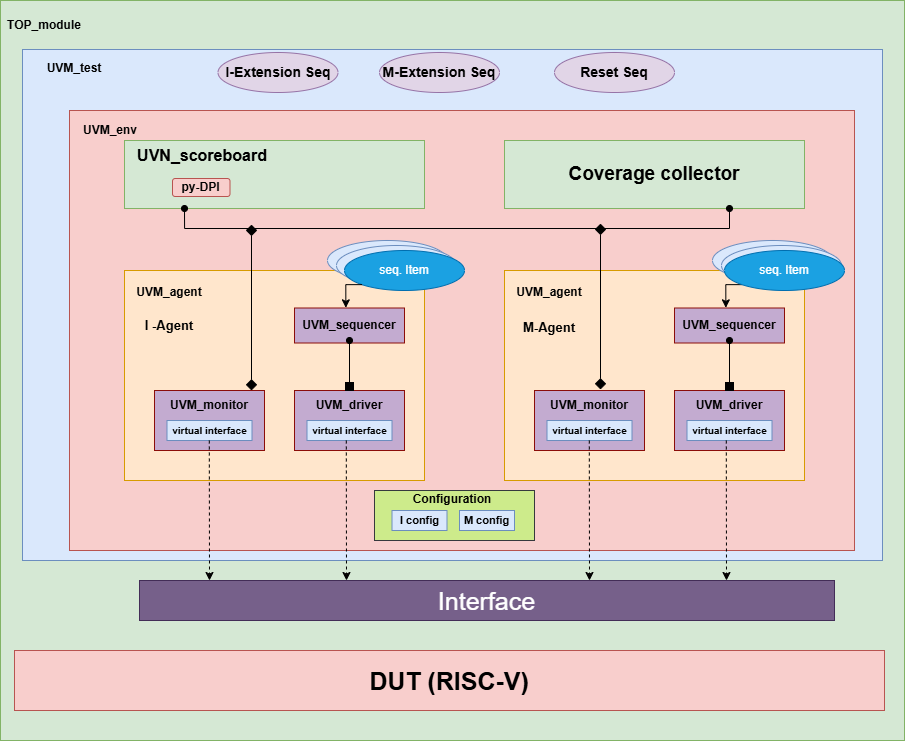

The diagram above was exported from draw.io. Its source (the exported page's mxGraphModel, read from the mxfile embedded in the PNG):
<mxGraphModel dx="1345" dy="1882" grid="1" gridSize="10" guides="1" tooltips="1" connect="1" arrows="1" fold="1" page="1" pageScale="1" pageWidth="850" pageHeight="1100" math="0" shadow="0">
  <root>
    <mxCell id="AORFeyCxldWzYD3D7VpE-0" />
    <mxCell id="AORFeyCxldWzYD3D7VpE-1" parent="AORFeyCxldWzYD3D7VpE-0" />
    <mxCell id="AORFeyCxldWzYD3D7VpE-2" value="" style="rounded=0;whiteSpace=wrap;html=1;fillColor=#d5e8d4;strokeColor=#82b366;movable=0;resizable=0;rotatable=0;deletable=0;editable=0;locked=1;connectable=0;" vertex="1" parent="AORFeyCxldWzYD3D7VpE-1">
      <mxGeometry x="146" y="-200" width="904" height="740" as="geometry" />
    </mxCell>
    <mxCell id="dUE6AIZnlzOwLH-alIoy-1" value="" style="rounded=0;whiteSpace=wrap;html=1;fillColor=#dae8fc;strokeColor=#6c8ebf;movable=0;resizable=0;rotatable=0;deletable=0;editable=0;locked=1;connectable=0;" vertex="1" parent="AORFeyCxldWzYD3D7VpE-1">
      <mxGeometry x="168" y="-151" width="860" height="511" as="geometry" />
    </mxCell>
    <mxCell id="AORFeyCxldWzYD3D7VpE-3" value="&lt;font style=&quot;font-size: 25px;&quot;&gt;DUT (RISC-V)&lt;/font&gt;" style="rounded=0;whiteSpace=wrap;html=1;fillColor=#f8cecc;strokeColor=#b85450;fontStyle=1" vertex="1" parent="AORFeyCxldWzYD3D7VpE-1">
      <mxGeometry x="160" y="450" width="870" height="60" as="geometry" />
    </mxCell>
    <mxCell id="AORFeyCxldWzYD3D7VpE-4" value="&lt;font style=&quot;font-size: 25px;&quot;&gt;Interface&lt;/font&gt;" style="rounded=0;whiteSpace=wrap;html=1;fillColor=#76608a;strokeColor=#432D57;fontColor=#ffffff;" vertex="1" parent="AORFeyCxldWzYD3D7VpE-1">
      <mxGeometry x="285" y="380" width="695" height="40" as="geometry" />
    </mxCell>
    <mxCell id="AORFeyCxldWzYD3D7VpE-6" value="" style="rounded=0;whiteSpace=wrap;html=1;fillColor=#f8cecc;strokeColor=#b85450;movable=1;resizable=1;rotatable=1;deletable=1;editable=1;locked=0;connectable=1;" vertex="1" parent="AORFeyCxldWzYD3D7VpE-1">
      <mxGeometry x="215" y="-90" width="785" height="440" as="geometry" />
    </mxCell>
    <mxCell id="AORFeyCxldWzYD3D7VpE-7" value="" style="rounded=0;whiteSpace=wrap;html=1;fillColor=#ffe6cc;strokeColor=#d79b00;" vertex="1" parent="AORFeyCxldWzYD3D7VpE-1">
      <mxGeometry x="270" y="70" width="300" height="210" as="geometry" />
    </mxCell>
    <mxCell id="AORFeyCxldWzYD3D7VpE-8" value="" style="rounded=0;whiteSpace=wrap;html=1;fillColor=#C3ABD0;strokeColor=light-dark(#8b0d09, #d7817e);" vertex="1" parent="AORFeyCxldWzYD3D7VpE-1">
      <mxGeometry x="300" y="190" width="110" height="60" as="geometry" />
    </mxCell>
    <mxCell id="AORFeyCxldWzYD3D7VpE-9" value="" style="rounded=0;whiteSpace=wrap;html=1;fillColor=#C3ABD0;strokeColor=light-dark(#8b0d09, #d7817e);" vertex="1" parent="AORFeyCxldWzYD3D7VpE-1">
      <mxGeometry x="440" y="190" width="110" height="60" as="geometry" />
    </mxCell>
    <mxCell id="AORFeyCxldWzYD3D7VpE-10" value="" style="rounded=0;whiteSpace=wrap;html=1;fillColor=#C3ABD0;strokeColor=light-dark(#8b0d09, #d7817e);" vertex="1" parent="AORFeyCxldWzYD3D7VpE-1">
      <mxGeometry x="440" y="107.5" width="110" height="35" as="geometry" />
    </mxCell>
    <mxCell id="AORFeyCxldWzYD3D7VpE-11" value="&lt;font size=&quot;1&quot;&gt;virtual interface&lt;/font&gt;" style="rounded=0;whiteSpace=wrap;html=1;fillColor=#dae8fc;strokeColor=#6c8ebf;fontStyle=1" vertex="1" parent="AORFeyCxldWzYD3D7VpE-1">
      <mxGeometry x="452.5" y="220" width="85" height="20" as="geometry" />
    </mxCell>
    <mxCell id="AORFeyCxldWzYD3D7VpE-12" value="&lt;font size=&quot;1&quot;&gt;virtual interface&lt;/font&gt;" style="rounded=0;whiteSpace=wrap;html=1;fillColor=#dae8fc;strokeColor=#6c8ebf;fontStyle=1" vertex="1" parent="AORFeyCxldWzYD3D7VpE-1">
      <mxGeometry x="312.5" y="220" width="85" height="20" as="geometry" />
    </mxCell>
    <mxCell id="AORFeyCxldWzYD3D7VpE-13" value="" style="ellipse;whiteSpace=wrap;html=1;fillColor=#dae8fc;strokeColor=#6c8ebf;" vertex="1" parent="AORFeyCxldWzYD3D7VpE-1">
      <mxGeometry x="473" y="40" width="120" height="40" as="geometry" />
    </mxCell>
    <mxCell id="AORFeyCxldWzYD3D7VpE-14" value="" style="ellipse;whiteSpace=wrap;html=1;fillColor=#dae8fc;strokeColor=#6c8ebf;" vertex="1" parent="AORFeyCxldWzYD3D7VpE-1">
      <mxGeometry x="482" y="45" width="120" height="40" as="geometry" />
    </mxCell>
    <mxCell id="AORFeyCxldWzYD3D7VpE-15" value="seq. Item" style="ellipse;whiteSpace=wrap;html=1;fillColor=#1ba1e2;strokeColor=#006EAF;fontColor=#ffffff;" vertex="1" parent="AORFeyCxldWzYD3D7VpE-1">
      <mxGeometry x="490" y="50" width="120" height="40" as="geometry" />
    </mxCell>
    <mxCell id="AORFeyCxldWzYD3D7VpE-16" value="Coverage collector" style="rounded=0;whiteSpace=wrap;html=1;fillColor=#d5e8d4;strokeColor=#82b366;fontSize=19;fontStyle=1" vertex="1" parent="AORFeyCxldWzYD3D7VpE-1">
      <mxGeometry x="650" y="-60" width="300" height="68" as="geometry" />
    </mxCell>
    <mxCell id="AORFeyCxldWzYD3D7VpE-17" value="" style="rounded=0;whiteSpace=wrap;html=1;fillColor=#d5e8d4;strokeColor=#82b366;" vertex="1" parent="AORFeyCxldWzYD3D7VpE-1">
      <mxGeometry x="270" y="-60" width="300" height="68" as="geometry" />
    </mxCell>
    <mxCell id="AORFeyCxldWzYD3D7VpE-18" value="UVM_monitor" style="text;html=1;align=center;verticalAlign=middle;whiteSpace=wrap;rounded=0;fontStyle=1" vertex="1" parent="AORFeyCxldWzYD3D7VpE-1">
      <mxGeometry x="325" y="190" width="60" height="30" as="geometry" />
    </mxCell>
    <mxCell id="AORFeyCxldWzYD3D7VpE-19" value="UVM_driver&lt;span style=&quot;color: rgba(0, 0, 0, 0); font-family: monospace; font-size: 0px; text-align: start; text-wrap-mode: nowrap;&quot;&gt;%3CmxGraphModel%3E%3Croot%3E%3CmxCell%20id%3D%220%22%2F%3E%3CmxCell%20id%3D%221%22%20parent%3D%220%22%2F%3E%3CmxCell%20id%3D%222%22%20value%3D%22UVM_monitor%22%20style%3D%22text%3Bhtml%3D1%3Balign%3Dcenter%3BverticalAlign%3Dmiddle%3BwhiteSpace%3Dwrap%3Brounded%3D0%3B%22%20vertex%3D%221%22%20parent%3D%221%22%3E%3CmxGeometry%20x%3D%22325%22%20y%3D%22190%22%20width%3D%2260%22%20height%3D%2230%22%20as%3D%22geometry%22%2F%3E%3C%2FmxCell%3E%3C%2Froot%3E%3C%2FmxGraphModel%3E&lt;/span&gt;" style="text;html=1;align=center;verticalAlign=middle;whiteSpace=wrap;rounded=0;fontStyle=1" vertex="1" parent="AORFeyCxldWzYD3D7VpE-1">
      <mxGeometry x="465" y="190" width="60" height="30" as="geometry" />
    </mxCell>
    <mxCell id="AORFeyCxldWzYD3D7VpE-20" style="edgeStyle=orthogonalEdgeStyle;rounded=0;orthogonalLoop=1;jettySize=auto;html=1;entryX=0.5;entryY=0;entryDx=0;entryDy=0;endArrow=box;endFill=1;strokeColor=default;startArrow=oval;startFill=1;" edge="1" parent="AORFeyCxldWzYD3D7VpE-1" source="AORFeyCxldWzYD3D7VpE-21" target="AORFeyCxldWzYD3D7VpE-19">
      <mxGeometry relative="1" as="geometry" />
    </mxCell>
    <mxCell id="AORFeyCxldWzYD3D7VpE-21" value="UVM_sequencer&lt;span style=&quot;color: rgba(0, 0, 0, 0); font-family: monospace; font-size: 0px; text-align: start; text-wrap-mode: nowrap;&quot;&gt;%3CmxGraphModel%3E%3Croot%3E%3CmxCell%20id%3D%220%22%2F%3E%3CmxCell%20id%3D%221%22%20parent%3D%220%22%2F%3E%3CmxCell%20id%3D%222%22%20value%3D%22UVM_monitor%22%20style%3D%22text%3Bhtml%3D1%3Balign%3Dcenter%3BverticalAlign%3Dmiddle%3BwhiteSpace%3Dwrap%3Brounded%3D0%3B%22%20vertex%3D%221%22%20parent%3D%221%22%3E%3CmxGeometry%20x%3D%22325%22%20y%3D%22190%22%20width%3D%2260%22%20height%3D%2230%22%20as%3D%22geometry%22%2F%3E%3C%2FmxCell%3E%3C%2Froot%3E%3C%2FmxGraphModel%3E&lt;/span&gt;" style="text;html=1;align=center;verticalAlign=middle;whiteSpace=wrap;rounded=0;fontStyle=1" vertex="1" parent="AORFeyCxldWzYD3D7VpE-1">
      <mxGeometry x="465" y="110" width="60" height="30" as="geometry" />
    </mxCell>
    <mxCell id="AORFeyCxldWzYD3D7VpE-23" value="" style="endArrow=classic;html=1;rounded=0;entryX=0.75;entryY=0;entryDx=0;entryDy=0;startSize=8;endSize=6;strokeWidth=1;jumpSize=9;sourcePerimeterSpacing=3;dashed=1;" edge="1" parent="AORFeyCxldWzYD3D7VpE-1">
      <mxGeometry width="50" height="50" relative="1" as="geometry">
        <mxPoint x="354.8" y="240" as="sourcePoint" />
        <mxPoint x="355" y="380" as="targetPoint" />
      </mxGeometry>
    </mxCell>
    <mxCell id="AORFeyCxldWzYD3D7VpE-24" style="edgeStyle=orthogonalEdgeStyle;rounded=0;orthogonalLoop=1;jettySize=auto;html=1;entryX=0.891;entryY=-0.022;entryDx=0;entryDy=0;endArrow=diamond;endFill=1;strokeColor=default;startArrow=diamond;startFill=1;targetPerimeterSpacing=0;endSize=9;strokeWidth=1;entryPerimeter=0;startSize=9;" edge="1" parent="AORFeyCxldWzYD3D7VpE-1">
      <mxGeometry relative="1" as="geometry">
        <mxPoint x="397" y="24.16" as="sourcePoint" />
        <mxPoint x="397" y="190" as="targetPoint" />
      </mxGeometry>
    </mxCell>
    <mxCell id="AORFeyCxldWzYD3D7VpE-25" style="edgeStyle=orthogonalEdgeStyle;rounded=0;orthogonalLoop=1;jettySize=auto;html=1;entryX=0.75;entryY=1;entryDx=0;entryDy=0;endArrow=oval;endFill=1;startArrow=oval;startFill=1;" edge="1" parent="AORFeyCxldWzYD3D7VpE-1" target="AORFeyCxldWzYD3D7VpE-16">
      <mxGeometry relative="1" as="geometry">
        <mxPoint x="330" y="8" as="sourcePoint" />
        <Array as="points">
          <mxPoint x="330" y="8" />
          <mxPoint x="330" y="28" />
          <mxPoint x="875" y="28" />
        </Array>
      </mxGeometry>
    </mxCell>
    <mxCell id="AORFeyCxldWzYD3D7VpE-26" style="edgeStyle=orthogonalEdgeStyle;rounded=0;orthogonalLoop=1;jettySize=auto;html=1;exitX=0;exitY=1;exitDx=0;exitDy=0;entryX=0.439;entryY=-0.089;entryDx=0;entryDy=0;entryPerimeter=0;" edge="1" parent="AORFeyCxldWzYD3D7VpE-1" source="AORFeyCxldWzYD3D7VpE-15" target="AORFeyCxldWzYD3D7VpE-21">
      <mxGeometry relative="1" as="geometry" />
    </mxCell>
    <mxCell id="AORFeyCxldWzYD3D7VpE-27" value="UVM_agent" style="text;html=1;align=center;verticalAlign=middle;whiteSpace=wrap;rounded=0;fontStyle=1" vertex="1" parent="AORFeyCxldWzYD3D7VpE-1">
      <mxGeometry x="285" y="77.5" width="60" height="30" as="geometry" />
    </mxCell>
    <mxCell id="AORFeyCxldWzYD3D7VpE-28" value="UVM_env" style="text;html=1;align=center;verticalAlign=middle;whiteSpace=wrap;rounded=0;fontStyle=1" vertex="1" parent="AORFeyCxldWzYD3D7VpE-1">
      <mxGeometry x="226" y="-85" width="60" height="30" as="geometry" />
    </mxCell>
    <mxCell id="AORFeyCxldWzYD3D7VpE-29" value="UVM_test" style="text;html=1;align=center;verticalAlign=middle;whiteSpace=wrap;rounded=0;fontStyle=1" vertex="1" parent="AORFeyCxldWzYD3D7VpE-1">
      <mxGeometry x="190" y="-147" width="60" height="30" as="geometry" />
    </mxCell>
    <mxCell id="AORFeyCxldWzYD3D7VpE-30" value="TOP_module" style="text;html=1;align=center;verticalAlign=middle;whiteSpace=wrap;rounded=0;fontStyle=1" vertex="1" parent="AORFeyCxldWzYD3D7VpE-1">
      <mxGeometry x="160" y="-190" width="60" height="30" as="geometry" />
    </mxCell>
    <mxCell id="AORFeyCxldWzYD3D7VpE-31" value="UVN_scoreboard" style="text;html=1;align=center;verticalAlign=middle;whiteSpace=wrap;rounded=0;fontStyle=1;fontSize=16;" vertex="1" parent="AORFeyCxldWzYD3D7VpE-1">
      <mxGeometry x="317.5" y="-60" width="60" height="30" as="geometry" />
    </mxCell>
    <mxCell id="AORFeyCxldWzYD3D7VpE-32" value="py-DPI" style="rounded=1;whiteSpace=wrap;html=1;fillColor=#f8cecc;strokeColor=#b85450;fontStyle=1" vertex="1" parent="AORFeyCxldWzYD3D7VpE-1">
      <mxGeometry x="318" y="-22" width="57.5" height="18" as="geometry" />
    </mxCell>
    <mxCell id="AORFeyCxldWzYD3D7VpE-33" value="Reset Seq" style="ellipse;whiteSpace=wrap;html=1;fillColor=#e1d5e7;strokeColor=#9673a6;fontStyle=1;fontSize=14;" vertex="1" parent="AORFeyCxldWzYD3D7VpE-1">
      <mxGeometry x="700" y="-148" width="120" height="40" as="geometry" />
    </mxCell>
    <mxCell id="AORFeyCxldWzYD3D7VpE-34" value="I-Extension Seq" style="ellipse;whiteSpace=wrap;html=1;fillColor=#e1d5e7;strokeColor=#9673a6;fontStyle=1;fontSize=14;" vertex="1" parent="AORFeyCxldWzYD3D7VpE-1">
      <mxGeometry x="363.5" y="-148" width="120" height="40" as="geometry" />
    </mxCell>
    <mxCell id="MLfhXPtTtAg1XVmo0Vn0-0" value="" style="endArrow=classic;html=1;rounded=0;entryX=0.75;entryY=0;entryDx=0;entryDy=0;startSize=8;endSize=6;strokeWidth=1;jumpSize=9;sourcePerimeterSpacing=3;dashed=1;" edge="1" parent="AORFeyCxldWzYD3D7VpE-1">
      <mxGeometry width="50" height="50" relative="1" as="geometry">
        <mxPoint x="491.8" y="240" as="sourcePoint" />
        <mxPoint x="492" y="380" as="targetPoint" />
      </mxGeometry>
    </mxCell>
    <mxCell id="MLfhXPtTtAg1XVmo0Vn0-1" value="" style="rounded=0;whiteSpace=wrap;html=1;fillColor=#ffe6cc;strokeColor=#d79b00;" vertex="1" parent="AORFeyCxldWzYD3D7VpE-1">
      <mxGeometry x="650" y="70" width="300" height="210" as="geometry" />
    </mxCell>
    <mxCell id="MLfhXPtTtAg1XVmo0Vn0-2" value="" style="rounded=0;whiteSpace=wrap;html=1;fillColor=#C3ABD0;strokeColor=light-dark(#8b0d09, #d7817e);" vertex="1" parent="AORFeyCxldWzYD3D7VpE-1">
      <mxGeometry x="680" y="190" width="110" height="60" as="geometry" />
    </mxCell>
    <mxCell id="MLfhXPtTtAg1XVmo0Vn0-3" value="" style="rounded=0;whiteSpace=wrap;html=1;fillColor=#C3ABD0;strokeColor=light-dark(#8b0d09, #d7817e);" vertex="1" parent="AORFeyCxldWzYD3D7VpE-1">
      <mxGeometry x="820" y="190" width="110" height="60" as="geometry" />
    </mxCell>
    <mxCell id="MLfhXPtTtAg1XVmo0Vn0-4" value="" style="rounded=0;whiteSpace=wrap;html=1;fillColor=#C3ABD0;strokeColor=light-dark(#8b0d09, #d7817e);" vertex="1" parent="AORFeyCxldWzYD3D7VpE-1">
      <mxGeometry x="820" y="107.5" width="110" height="35" as="geometry" />
    </mxCell>
    <mxCell id="MLfhXPtTtAg1XVmo0Vn0-5" value="&lt;font size=&quot;1&quot;&gt;virtual interface&lt;/font&gt;" style="rounded=0;whiteSpace=wrap;html=1;fillColor=#dae8fc;strokeColor=#6c8ebf;fontStyle=1" vertex="1" parent="AORFeyCxldWzYD3D7VpE-1">
      <mxGeometry x="832.5" y="220" width="85" height="20" as="geometry" />
    </mxCell>
    <mxCell id="MLfhXPtTtAg1XVmo0Vn0-6" value="&lt;font size=&quot;1&quot;&gt;virtual interface&lt;/font&gt;" style="rounded=0;whiteSpace=wrap;html=1;fillColor=#dae8fc;strokeColor=#6c8ebf;fontStyle=1" vertex="1" parent="AORFeyCxldWzYD3D7VpE-1">
      <mxGeometry x="692.5" y="220" width="85" height="20" as="geometry" />
    </mxCell>
    <mxCell id="MLfhXPtTtAg1XVmo0Vn0-8" value="UVM_monitor" style="text;html=1;align=center;verticalAlign=middle;whiteSpace=wrap;rounded=0;fontStyle=1" vertex="1" parent="AORFeyCxldWzYD3D7VpE-1">
      <mxGeometry x="705" y="190" width="60" height="30" as="geometry" />
    </mxCell>
    <mxCell id="MLfhXPtTtAg1XVmo0Vn0-9" value="UVM_driver&lt;span style=&quot;color: rgba(0, 0, 0, 0); font-family: monospace; font-size: 0px; text-align: start; text-wrap-mode: nowrap;&quot;&gt;%3CmxGraphModel%3E%3Croot%3E%3CmxCell%20id%3D%220%22%2F%3E%3CmxCell%20id%3D%221%22%20parent%3D%220%22%2F%3E%3CmxCell%20id%3D%222%22%20value%3D%22UVM_monitor%22%20style%3D%22text%3Bhtml%3D1%3Balign%3Dcenter%3BverticalAlign%3Dmiddle%3BwhiteSpace%3Dwrap%3Brounded%3D0%3B%22%20vertex%3D%221%22%20parent%3D%221%22%3E%3CmxGeometry%20x%3D%22325%22%20y%3D%22190%22%20width%3D%2260%22%20height%3D%2230%22%20as%3D%22geometry%22%2F%3E%3C%2FmxCell%3E%3C%2Froot%3E%3C%2FmxGraphModel%3E&lt;/span&gt;" style="text;html=1;align=center;verticalAlign=middle;whiteSpace=wrap;rounded=0;fontStyle=1" vertex="1" parent="AORFeyCxldWzYD3D7VpE-1">
      <mxGeometry x="845" y="190" width="60" height="30" as="geometry" />
    </mxCell>
    <mxCell id="MLfhXPtTtAg1XVmo0Vn0-10" style="edgeStyle=orthogonalEdgeStyle;rounded=0;orthogonalLoop=1;jettySize=auto;html=1;entryX=0.5;entryY=0;entryDx=0;entryDy=0;endArrow=box;endFill=1;strokeColor=default;startArrow=oval;startFill=1;" edge="1" parent="AORFeyCxldWzYD3D7VpE-1" source="MLfhXPtTtAg1XVmo0Vn0-11" target="MLfhXPtTtAg1XVmo0Vn0-9">
      <mxGeometry relative="1" as="geometry" />
    </mxCell>
    <mxCell id="MLfhXPtTtAg1XVmo0Vn0-11" value="UVM_sequencer&lt;span style=&quot;color: rgba(0, 0, 0, 0); font-family: monospace; font-size: 0px; text-align: start; text-wrap-mode: nowrap;&quot;&gt;%3CmxGraphModel%3E%3Croot%3E%3CmxCell%20id%3D%220%22%2F%3E%3CmxCell%20id%3D%221%22%20parent%3D%220%22%2F%3E%3CmxCell%20id%3D%222%22%20value%3D%22UVM_monitor%22%20style%3D%22text%3Bhtml%3D1%3Balign%3Dcenter%3BverticalAlign%3Dmiddle%3BwhiteSpace%3Dwrap%3Brounded%3D0%3B%22%20vertex%3D%221%22%20parent%3D%221%22%3E%3CmxGeometry%20x%3D%22325%22%20y%3D%22190%22%20width%3D%2260%22%20height%3D%2230%22%20as%3D%22geometry%22%2F%3E%3C%2FmxCell%3E%3C%2Froot%3E%3C%2FmxGraphModel%3E&lt;/span&gt;" style="text;html=1;align=center;verticalAlign=middle;whiteSpace=wrap;rounded=0;fontStyle=1" vertex="1" parent="AORFeyCxldWzYD3D7VpE-1">
      <mxGeometry x="845" y="110" width="60" height="30" as="geometry" />
    </mxCell>
    <mxCell id="MLfhXPtTtAg1XVmo0Vn0-12" style="edgeStyle=orthogonalEdgeStyle;rounded=0;orthogonalLoop=1;jettySize=auto;html=1;exitX=0;exitY=1;exitDx=0;exitDy=0;entryX=0.439;entryY=-0.089;entryDx=0;entryDy=0;entryPerimeter=0;" edge="1" parent="AORFeyCxldWzYD3D7VpE-1" source="MLfhXPtTtAg1XVmo0Vn0-7" target="MLfhXPtTtAg1XVmo0Vn0-11">
      <mxGeometry relative="1" as="geometry" />
    </mxCell>
    <mxCell id="MLfhXPtTtAg1XVmo0Vn0-13" value="UVM_agent" style="text;html=1;align=center;verticalAlign=middle;whiteSpace=wrap;rounded=0;fontStyle=1" vertex="1" parent="AORFeyCxldWzYD3D7VpE-1">
      <mxGeometry x="665" y="77.5" width="60" height="30" as="geometry" />
    </mxCell>
    <mxCell id="MLfhXPtTtAg1XVmo0Vn0-14" value="" style="ellipse;whiteSpace=wrap;html=1;fillColor=#dae8fc;strokeColor=#6c8ebf;" vertex="1" parent="AORFeyCxldWzYD3D7VpE-1">
      <mxGeometry x="858" y="40" width="120" height="40" as="geometry" />
    </mxCell>
    <mxCell id="MLfhXPtTtAg1XVmo0Vn0-15" value="" style="ellipse;whiteSpace=wrap;html=1;fillColor=#dae8fc;strokeColor=#6c8ebf;" vertex="1" parent="AORFeyCxldWzYD3D7VpE-1">
      <mxGeometry x="867" y="45" width="120" height="40" as="geometry" />
    </mxCell>
    <mxCell id="MLfhXPtTtAg1XVmo0Vn0-7" value="seq. Item" style="ellipse;whiteSpace=wrap;html=1;fillColor=#1ba1e2;strokeColor=#006EAF;fontColor=#ffffff;" vertex="1" parent="AORFeyCxldWzYD3D7VpE-1">
      <mxGeometry x="870" y="50" width="120" height="40" as="geometry" />
    </mxCell>
    <mxCell id="MLfhXPtTtAg1XVmo0Vn0-16" style="edgeStyle=orthogonalEdgeStyle;rounded=0;orthogonalLoop=1;jettySize=auto;html=1;entryX=0.891;entryY=-0.022;entryDx=0;entryDy=0;endArrow=diamond;endFill=1;strokeColor=default;startArrow=diamond;startFill=1;targetPerimeterSpacing=0;endSize=9;strokeWidth=1;entryPerimeter=0;startSize=9;" edge="1" parent="AORFeyCxldWzYD3D7VpE-1">
      <mxGeometry relative="1" as="geometry">
        <mxPoint x="746" y="23.159999999999997" as="sourcePoint" />
        <mxPoint x="746" y="189" as="targetPoint" />
      </mxGeometry>
    </mxCell>
    <mxCell id="MLfhXPtTtAg1XVmo0Vn0-20" value="&lt;b&gt;&lt;font style=&quot;font-size: 13px;&quot;&gt;I -Agent&lt;/font&gt;&lt;/b&gt;" style="text;html=1;align=center;verticalAlign=middle;whiteSpace=wrap;rounded=0;" vertex="1" parent="AORFeyCxldWzYD3D7VpE-1">
      <mxGeometry x="285" y="110" width="60" height="30" as="geometry" />
    </mxCell>
    <mxCell id="MLfhXPtTtAg1XVmo0Vn0-21" value="&lt;b&gt;&lt;font style=&quot;font-size: 13px;&quot;&gt;M-Agent&lt;/font&gt;&lt;/b&gt;" style="text;html=1;align=center;verticalAlign=middle;whiteSpace=wrap;rounded=0;" vertex="1" parent="AORFeyCxldWzYD3D7VpE-1">
      <mxGeometry x="665" y="112.5" width="60" height="30" as="geometry" />
    </mxCell>
    <mxCell id="5FmhDammUsZLzQm3_6lI-0" value="M-Extension Seq" style="ellipse;whiteSpace=wrap;html=1;fillColor=#e1d5e7;strokeColor=#9673a6;fontStyle=1;fontSize=14;" vertex="1" parent="AORFeyCxldWzYD3D7VpE-1">
      <mxGeometry x="525" y="-148" width="120" height="40" as="geometry" />
    </mxCell>
    <mxCell id="5FmhDammUsZLzQm3_6lI-1" value="" style="rounded=0;whiteSpace=wrap;html=1;fillColor=#cdeb8b;strokeColor=#36393d;" vertex="1" parent="AORFeyCxldWzYD3D7VpE-1">
      <mxGeometry x="520" y="290" width="160" height="50" as="geometry" />
    </mxCell>
    <mxCell id="5FmhDammUsZLzQm3_6lI-2" value="&lt;font style=&quot;font-size: 11px;&quot;&gt;I config&lt;/font&gt;" style="rounded=0;whiteSpace=wrap;html=1;fillColor=#dae8fc;strokeColor=#6c8ebf;fontStyle=1" vertex="1" parent="AORFeyCxldWzYD3D7VpE-1">
      <mxGeometry x="537.5" y="310" width="55" height="20" as="geometry" />
    </mxCell>
    <mxCell id="5FmhDammUsZLzQm3_6lI-3" value="&lt;font style=&quot;font-size: 11px;&quot;&gt;M config&lt;/font&gt;" style="rounded=0;whiteSpace=wrap;html=1;fillColor=#dae8fc;strokeColor=#6c8ebf;fontStyle=1" vertex="1" parent="AORFeyCxldWzYD3D7VpE-1">
      <mxGeometry x="605" y="310" width="55" height="20" as="geometry" />
    </mxCell>
    <mxCell id="5FmhDammUsZLzQm3_6lI-4" value="Configuration" style="text;html=1;align=center;verticalAlign=middle;whiteSpace=wrap;rounded=0;fontStyle=1" vertex="1" parent="AORFeyCxldWzYD3D7VpE-1">
      <mxGeometry x="568" y="284" width="60" height="30" as="geometry" />
    </mxCell>
    <mxCell id="5FmhDammUsZLzQm3_6lI-5" value="" style="endArrow=classic;html=1;rounded=0;entryX=0.75;entryY=0;entryDx=0;entryDy=0;startSize=8;endSize=6;strokeWidth=1;jumpSize=9;sourcePerimeterSpacing=3;dashed=1;" edge="1" parent="AORFeyCxldWzYD3D7VpE-1">
      <mxGeometry width="50" height="50" relative="1" as="geometry">
        <mxPoint x="734.8" y="240" as="sourcePoint" />
        <mxPoint x="735" y="380" as="targetPoint" />
      </mxGeometry>
    </mxCell>
    <mxCell id="5FmhDammUsZLzQm3_6lI-6" value="" style="endArrow=classic;html=1;rounded=0;entryX=0.75;entryY=0;entryDx=0;entryDy=0;startSize=8;endSize=6;strokeWidth=1;jumpSize=9;sourcePerimeterSpacing=3;dashed=1;" edge="1" parent="AORFeyCxldWzYD3D7VpE-1">
      <mxGeometry width="50" height="50" relative="1" as="geometry">
        <mxPoint x="871.8" y="240" as="sourcePoint" />
        <mxPoint x="872" y="380" as="targetPoint" />
      </mxGeometry>
    </mxCell>
  </root>
</mxGraphModel>